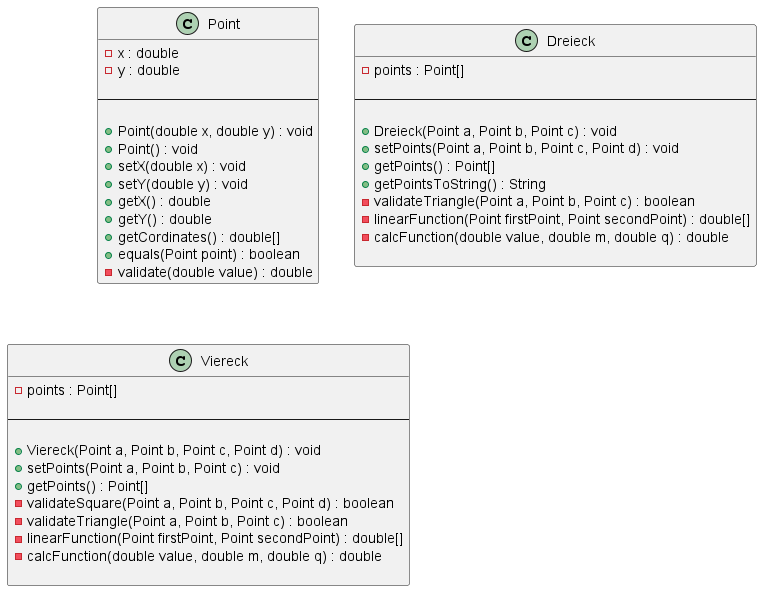

The diagram above was rendered by PlantUML. Its source (embedded in the PNG):
@startuml

class Point {
    - x : double
    - y : double

    --

    + Point(double x, double y) : void
    + Point() : void
    + setX(double x) : void
    + setY(double y) : void
    + getX() : double
    + getY() : double
    + getCordinates() : double[]
    + equals(Point point) : boolean
    - validate(double value) : double
}

class Dreieck {
    - points : Point[]

    --

    + Dreieck(Point a, Point b, Point c) : void
    + setPoints(Point a, Point b, Point c, Point d) : void
    + getPoints() : Point[]
    + getPointsToString() : String
    - validateTriangle(Point a, Point b, Point c) : boolean
    - linearFunction(Point firstPoint, Point secondPoint) : double[]
    - calcFunction(double value, double m, double q) : double
    
}

class Viereck {
    - points : Point[]

    --

    + Viereck(Point a, Point b, Point c, Point d) : void
    + setPoints(Point a, Point b, Point c) : void
    + getPoints() : Point[]
    - validateSquare(Point a, Point b, Point c, Point d) : boolean
    - validateTriangle(Point a, Point b, Point c) : boolean
    - linearFunction(Point firstPoint, Point secondPoint) : double[]
    - calcFunction(double value, double m, double q) : double
    
}

@enduml